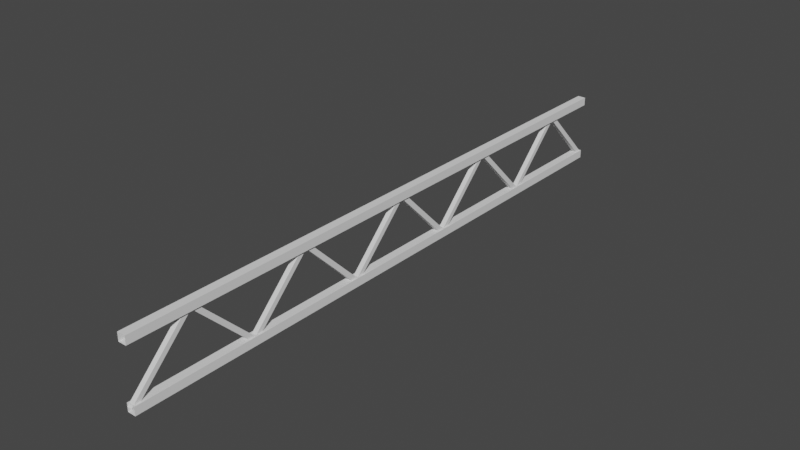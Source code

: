 # Source: StructuralRoofSupport.blend  (saved by Blender 3.3.6; exported with 4.5.12 LTS)
import bpy
from mathutils import Matrix  # noqa: F401  (used for matrix-valued properties, if any)

bpy.ops.wm.read_factory_settings(use_empty=True)
scene = bpy.context.scene
scene.name = 'Scene'

# ---- collections
col_collection = bpy.data.collections.new('Collection'); scene.collection.children.link(col_collection)

# ---- world
world_world = bpy.data.worlds.new('World'); scene.world = world_world
world_world.use_nodes = True; world_world.node_tree.nodes.clear()
_N = world_world.node_tree.nodes; _L = world_world.node_tree.links
n0 = _N.new('ShaderNodeOutputWorld'); n0.name = 'World Output'; n0.location = (300, 300)
n1 = _N.new('ShaderNodeBackground'); n1.name = 'Background'; n1.location = (10, 300)
n1.inputs[0].default_value = (0.05088, 0.05088, 0.05088, 1.0)
_L.new(n1.outputs[0], n0.inputs[0])
n0.is_active_output = True
world_world.color = (0.05088, 0.05088, 0.05088)
world_world.use_sun_shadow = False
world_world.sun_shadow_jitter_overblur = 0.0

# ---- meshes
me_structural_roof_support = bpy.data.meshes.new('Structural Roof Support')
me_structural_roof_support.from_pydata([(0.079, -10.04, 0.06677), (0.079, -9.933, -0.04495), (-0.079, -8.067, 2.045), (-0.079, -7.955, 1.933), (-0.079, -10.04, 0.06677), (-0.079, -9.933, -0.04495), (0.079, -7.955, 1.933), (0.079, -8.067, 2.045), (0.137, -10.0, 2.137), (0.137, -10.0, 1.863), (-0.137, 10.0, 2.137), (-0.137, 10.0, 1.863), (-0.137, -10.0, 2.137), (-0.137, -10.0, 1.863), (0.137, 10.0, 1.863), (0.137, 10.0, 2.137), (0.079, -2.045, 0.06677), (0.079, -1.933, -0.04495), (-0.079, -0.06677, 2.045), (-0.079, 0.04495, 1.933), (-0.079, -2.045, 0.06677), (-0.079, -1.933, -0.04495), (0.079, 0.04495, 1.933), (0.079, -0.06677, 2.045), (0.079, 1.933, -0.04495), (0.079, 2.045, 0.06677), (-0.079, -0.04495, 1.933), (-0.079, 0.06677, 2.045), (-0.079, 1.933, -0.04495), (-0.079, 2.045, 0.06677), (0.079, 0.06677, 2.045), (0.079, -0.04495, 1.933), (0.137, -10.0, 0.137), (0.137, -10.0, -0.137), (-0.137, 10.0, 0.137), (-0.137, 10.0, -0.137), (-0.137, -10.0, 0.137), (-0.137, -10.0, -0.137), (0.137, 10.0, -0.137), (0.137, 10.0, 0.137), (0.079, 1.955, 0.06677), (0.079, 2.067, -0.04495), (-0.079, 3.933, 2.045), (-0.079, 4.045, 1.933), (-0.079, 1.955, 0.06677), (-0.079, 2.067, -0.04495), (0.079, 4.045, 1.933), (0.079, 3.933, 2.045), (0.079, 5.933, -0.04495), (0.079, 6.045, 0.06677), (-0.079, 3.955, 1.933), (-0.079, 4.067, 2.045), (-0.079, 5.933, -0.04495), (-0.079, 6.045, 0.06677), (0.079, 4.067, 2.045), (0.079, 3.955, 1.933), (0.079, 5.955, 0.06677), (0.079, 6.067, -0.04495), (-0.079, 7.933, 2.045), (-0.079, 8.045, 1.933), (-0.079, 5.955, 0.06677), (-0.079, 6.067, -0.04495), (0.079, 8.045, 1.933), (0.079, 7.933, 2.045), (0.079, 9.933, -0.04495), (0.079, 10.04, 0.06677), (-0.079, 7.955, 1.933), (-0.079, 8.067, 2.045), (-0.079, 9.933, -0.04495), (-0.079, 10.04, 0.06677), (0.079, 8.067, 2.045), (0.079, 7.955, 1.933), (0.079, -6.045, 0.06677), (0.079, -5.933, -0.04495), (-0.079, -4.067, 2.045), (-0.079, -3.955, 1.933), (-0.079, -6.045, 0.06677), (-0.079, -5.933, -0.04495), (0.079, -3.955, 1.933), (0.079, -4.067, 2.045), (0.079, -2.067, -0.04495), (0.079, -1.955, 0.06677), (-0.079, -4.045, 1.933), (-0.079, -3.933, 2.045), (-0.079, -2.067, -0.04495), (-0.079, -1.955, 0.06677), (0.079, -3.933, 2.045), (0.079, -4.045, 1.933), (0.079, -6.067, -0.04495), (0.079, -5.955, 0.06677), (-0.079, -8.045, 1.933), (-0.079, -7.933, 2.045), (-0.079, -6.067, -0.04495), (-0.079, -5.955, 0.06677), (0.079, -7.933, 2.045), (0.079, -8.045, 1.933)], [], [(3, 6, 1, 5), (6, 7, 0, 1), (5, 4, 2, 3), (7, 2, 4, 0), (11, 14, 9, 13), (14, 15, 8, 9), (13, 12, 10, 11), (15, 10, 12, 8), (19, 22, 17, 21), (22, 23, 16, 17), (21, 20, 18, 19), (23, 18, 20, 16), (27, 30, 25, 29), (30, 31, 24, 25), (29, 28, 26, 27), (31, 26, 28, 24), (35, 38, 33, 37), (38, 39, 32, 33), (37, 36, 34, 35), (39, 34, 36, 32), (43, 46, 41, 45), (46, 47, 40, 41), (45, 44, 42, 43), (47, 42, 44, 40), (51, 54, 49, 53), (54, 55, 48, 49), (53, 52, 50, 51), (55, 50, 52, 48), (59, 62, 57, 61), (62, 63, 56, 57), (61, 60, 58, 59), (63, 58, 60, 56), (67, 70, 65, 69), (70, 71, 64, 65), (69, 68, 66, 67), (71, 66, 68, 64), (75, 78, 73, 77), (78, 79, 72, 73), (77, 76, 74, 75), (79, 74, 76, 72), (83, 86, 81, 85), (86, 87, 80, 81), (85, 84, 82, 83), (87, 82, 84, 80), (91, 94, 89, 93), (94, 95, 88, 89), (93, 92, 90, 91), (95, 90, 92, 88)])
_uv = me_structural_roof_support.uv_layers.new(name='UVMap')
_uv.uv.foreach_set('vector', [0.1039, -1.649, 0.0252, -1.649, 0.0252, -3.042, 0.1039, -3.042, 1.982, -4.478, 2.06, -4.478, 2.06, -3.086, 1.982, -3.086, 2.104, -4.478, 2.183, -4.478, 2.183, -3.086, 2.104, -3.086, 0.8376, -1.649, 0.7589, -1.649, 0.7589, -3.042, 0.8376, -3.042, -0.7454, 2.562, -0.8818, 2.562, -0.8818, -4.478, -0.7454, -4.478, -1.105, 5.478, -1.242, 5.478, -1.242, -4.478, -1.105, -4.478, -1.466, 5.478, -1.602, 5.478, -1.602, -4.478, -1.466, -4.478, -0.3853, 2.562, -0.5217, 2.562, -0.5217, -4.478, -0.3853, -4.478, 1.204, -1.649, 1.126, -1.649, 1.126, -3.042, 1.204, -3.042, 0.9599, -3.085, 0.8812, -3.085, 0.8812, -4.478, 0.9599, -4.478, 1.737, -3.042, 1.816, -3.042, 1.816, -1.649, 1.737, -1.649, 1.327, -3.085, 1.248, -3.085, 1.248, -4.478, 1.327, -4.478, 1.449, -1.649, 1.37, -1.649, 1.37, -3.042, 1.449, -3.042, 0.4707, -3.085, 0.3921, -3.085, 0.3921, -4.478, 0.4707, -4.478, 0.593, -3.085, 0.5144, -3.085, 0.5144, -4.478, 0.593, -4.478, 1.694, -1.649, 1.615, -1.649, 1.615, -3.042, 1.694, -3.042, -0.5653, 2.562, -0.7017, 2.562, -0.7017, -4.478, -0.5653, -4.478, -1.285, 5.478, -1.422, 5.478, -1.422, -4.478, -1.285, -4.478, -1.646, 5.478, -1.782, 5.478, -1.782, -4.478, -1.646, -4.478, -0.9254, 2.562, -1.062, 2.562, -1.062, -4.478, -0.9254, -4.478, 0.2261, -1.649, 0.1475, -1.649, 0.1475, -3.042, 0.2261, -3.042, 0.593, -1.649, 0.5144, -1.649, 0.5144, -3.042, 0.593, -3.042, 1.615, -4.478, 1.694, -4.478, 1.694, -3.085, 1.615, -3.085, 0.3484, -1.649, 0.2698, -1.649, 0.2698, -3.042, 0.3484, -3.042, 1.327, -1.649, 1.248, -1.649, 1.248, -3.042, 1.327, -3.042, -0.263, -3.086, -0.3417, -3.086, -0.3417, -4.478, -0.263, -4.478, 0.1039, -3.085, 0.0252, -3.085, 0.0252, -4.478, 0.1039, -4.478, 1.571, -3.086, 1.493, -3.086, 1.493, -4.478, 1.571, -4.478, -0.1407, -1.649, -0.2194, -1.649, -0.2194, -3.042, -0.1407, -3.042, -0.2194, -4.478, -0.1407, -4.478, -0.1407, -3.086, -0.2194, -3.086, -0.09708, -4.478, -0.01843, -4.478, -0.01843, -3.086, -0.09708, -3.086, 1.082, -1.649, 1.004, -1.649, 1.004, -3.042, 1.082, -3.042, 1.938, -3.086, 1.86, -3.086, 1.86, -4.478, 1.938, -4.478, 0.3484, -3.086, 0.2698, -3.086, 0.2698, -4.478, 0.3484, -4.478, 0.2261, -3.086, 0.1475, -3.086, 0.1475, -4.478, 0.2261, -4.478, 1.938, -1.649, 1.86, -1.649, 1.86, -3.042, 1.938, -3.042, 1.204, -3.086, 1.126, -3.086, 1.126, -4.478, 1.204, -4.478, 1.571, -1.649, 1.493, -1.649, 1.493, -3.042, 1.571, -3.042, 1.816, -3.085, 1.737, -3.085, 1.737, -4.478, 1.816, -4.478, 1.082, -3.086, 1.004, -3.086, 1.004, -4.478, 1.082, -4.478, 0.9599, -1.649, 0.8812, -1.649, 0.8812, -3.042, 0.9599, -3.042, -0.263, -1.649, -0.3417, -1.649, -0.3417, -3.042, -0.263, -3.042, 1.449, -3.086, 1.37, -3.086, 1.37, -4.478, 1.449, -4.478, 0.7153, -1.649, 0.6367, -1.649, 0.6367, -3.042, 0.7153, -3.042, -0.01843, -1.649, -0.09709, -1.649, -0.09709, -3.042, -0.01843, -3.042, 0.7153, -3.086, 0.6367, -3.086, 0.6367, -4.478, 0.7153, -4.478, 0.8376, -3.086, 0.7589, -3.086, 0.7589, -4.478, 0.8376, -4.478, 0.4707, -1.649, 0.3921, -1.649, 0.3921, -3.042, 0.4707, -3.042])
me_structural_roof_support.use_remesh_fix_poles = True
me_structural_roof_support.use_remesh_preserve_attributes = False
me_structural_roof_support.update()

# ---- objects
ob_structural_roof_support = bpy.data.objects.new('Structural Roof Support', me_structural_roof_support)

# ---- transforms, parenting, visibility, modifiers, constraints
ob_structural_roof_support.location = (0.0, 0.0, 0.0)

# ---- collection membership
col_collection.objects.link(ob_structural_roof_support)

# ---- scene / render settings (as saved in the file)
scene.frame_start = 1; scene.frame_end = 250; scene.frame_set(1)
scene.render.engine = 'BLENDER_EEVEE_NEXT'
scene.cycles.use_denoising = False
scene.cycles.samples = 128
scene.cycles.sampling_pattern = 'TABULATED_SOBOL'
scene.cycles.use_adaptive_sampling = False
scene.cycles.use_light_tree = False
scene.view_settings.view_transform = 'Filmic'
bpy.context.view_layer.update()

# ---- added for rendering (the .blend has no active camera and no usable light): camera, sun
cam_auto = bpy.data.cameras.new('AutoCamera')
cam_auto.lens = 50.0
cam_auto.sensor_width = 36.0
cam_auto.clip_end = 1000.0
ob_auto_camera = bpy.data.objects.new('AutoCamera', cam_auto)
scene.collection.objects.link(ob_auto_camera)
ob_auto_camera.location = (18.7081, -22.4497, 15.9665)
ob_auto_camera.rotation_euler = (1.09748, -7.21219e-08, 0.694738)
scene.camera = ob_auto_camera
light_auto_sun = bpy.data.lights.new('AutoSun', 'SUN')
light_auto_sun.energy = 3.0
light_auto_sun.angle = 0.0523599
ob_auto_sun = bpy.data.objects.new('AutoSun', light_auto_sun)
scene.collection.objects.link(ob_auto_sun)
ob_auto_sun.rotation_euler = (0.872665, 0.174533, 0.523599)
bpy.context.view_layer.update()
